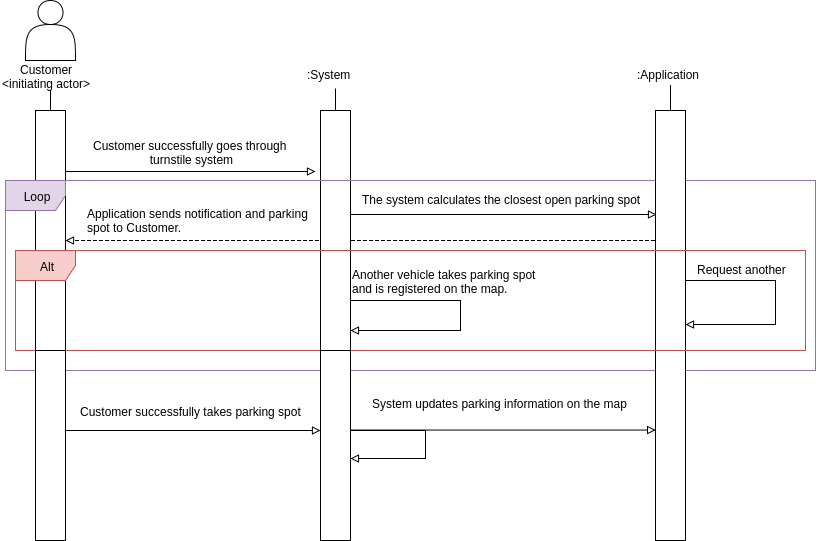

The diagram above was exported from draw.io. Its source (the exported page's mxGraphModel, read from the mxfile embedded in the PNG):
<mxGraphModel dx="872" dy="400" grid="1" gridSize="10" guides="1" tooltips="1" connect="1" arrows="1" fold="1" page="1" pageScale="1" pageWidth="850" pageHeight="1100" math="0" shadow="0">
  <root>
    <mxCell id="0" />
    <mxCell id="1" parent="0" />
    <mxCell id="64" style="edgeStyle=orthogonalEdgeStyle;rounded=0;html=1;startArrow=none;startFill=0;endArrow=block;endFill=0;jettySize=auto;orthogonalLoop=1;entryX=0.004;entryY=0.875;exitX=1;exitY=0.25;entryPerimeter=0;" edge="1" parent="1">
      <mxGeometry relative="1" as="geometry">
        <mxPoint x="625.0506329113924" y="479.55696202531647" as="sourcePoint" />
        <mxPoint x="930.1139240506329" y="479.55696202531647" as="targetPoint" />
        <Array as="points" />
      </mxGeometry>
    </mxCell>
    <mxCell id="2" value="" style="shape=actor;whiteSpace=wrap;html=1;" vertex="1" parent="1">
      <mxGeometry x="300" y="50" width="50" height="60" as="geometry" />
    </mxCell>
    <mxCell id="12" style="edgeStyle=orthogonalEdgeStyle;rounded=0;html=1;jettySize=auto;orthogonalLoop=1;entryX=0.5;entryY=0;endArrow=none;endFill=0;" edge="1" parent="1" source="5" target="8">
      <mxGeometry relative="1" as="geometry">
        <mxPoint x="330" y="180" as="targetPoint" />
        <Array as="points" />
      </mxGeometry>
    </mxCell>
    <mxCell id="5" value="&lt;div align=&quot;center&quot;&gt;Customer&lt;br&gt;&amp;lt;initiating actor&amp;gt;&lt;br&gt;&lt;/div&gt;" style="text;html=1;resizable=0;points=[];autosize=1;align=left;verticalAlign=top;spacingTop=-4;" vertex="1" parent="1">
      <mxGeometry x="275" y="110" width="100" height="30" as="geometry" />
    </mxCell>
    <mxCell id="23" style="edgeStyle=orthogonalEdgeStyle;rounded=0;html=1;endArrow=block;endFill=0;jettySize=auto;orthogonalLoop=1;" edge="1" parent="1">
      <mxGeometry relative="1" as="geometry">
        <mxPoint x="590" y="221" as="targetPoint" />
        <Array as="points">
          <mxPoint x="390" y="221" />
        </Array>
        <mxPoint x="340" y="221" as="sourcePoint" />
      </mxGeometry>
    </mxCell>
    <mxCell id="24" value="Customer successfully goes through&lt;div&gt;&amp;nbsp;turnstile system&lt;/div&gt;" style="text;html=1;resizable=0;points=[];align=center;verticalAlign=middle;labelBackgroundColor=none;" vertex="1" connectable="0" parent="23">
      <mxGeometry x="-0.2549" relative="1" as="geometry">
        <mxPoint x="31" y="-20" as="offset" />
      </mxGeometry>
    </mxCell>
    <mxCell id="8" value="" style="whiteSpace=wrap;html=1;" vertex="1" parent="1">
      <mxGeometry x="310" y="160" width="30" height="240" as="geometry" />
    </mxCell>
    <mxCell id="44" style="edgeStyle=orthogonalEdgeStyle;rounded=0;html=1;entryX=1;entryY=0.5;dashed=1;startArrow=none;startFill=0;endArrow=block;endFill=0;jettySize=auto;orthogonalLoop=1;" edge="1" parent="1">
      <mxGeometry relative="1" as="geometry">
        <mxPoint x="929" y="290" as="sourcePoint" />
        <mxPoint x="340" y="290" as="targetPoint" />
        <Array as="points">
          <mxPoint x="910" y="290" />
          <mxPoint x="910" y="290" />
        </Array>
      </mxGeometry>
    </mxCell>
    <mxCell id="14" value="" style="whiteSpace=wrap;html=1;" vertex="1" parent="1">
      <mxGeometry x="595" y="160" width="30" height="240" as="geometry" />
    </mxCell>
    <mxCell id="15" value=":System&lt;br&gt;" style="text;html=1;resizable=0;points=[];autosize=1;align=left;verticalAlign=top;spacingTop=-4;" vertex="1" parent="1">
      <mxGeometry x="580" y="115" width="60" height="20" as="geometry" />
    </mxCell>
    <mxCell id="22" style="edgeStyle=orthogonalEdgeStyle;rounded=0;html=1;jettySize=auto;orthogonalLoop=1;entryX=0.5;entryY=0;endArrow=none;endFill=0;" edge="1" parent="1" target="14">
      <mxGeometry x="610" y="160" as="geometry">
        <mxPoint x="610" y="180" as="targetPoint" />
        <mxPoint x="610" y="138" as="sourcePoint" />
        <Array as="points">
          <mxPoint x="610" y="160" />
        </Array>
      </mxGeometry>
    </mxCell>
    <mxCell id="31" style="edgeStyle=orthogonalEdgeStyle;rounded=0;html=1;exitX=1;exitY=0.25;endArrow=block;endFill=0;jettySize=auto;orthogonalLoop=1;entryX=0.033;entryY=0.357;entryPerimeter=0;" edge="1" parent="1">
      <mxGeometry relative="1" as="geometry">
        <mxPoint x="931" y="264" as="targetPoint" />
        <Array as="points">
          <mxPoint x="625" y="264" />
        </Array>
        <mxPoint x="625" y="234" as="sourcePoint" />
      </mxGeometry>
    </mxCell>
    <mxCell id="32" value="The system calculates the closest open parking spot&lt;br&gt;" style="text;html=1;resizable=0;points=[];autosize=1;align=left;verticalAlign=top;spacingTop=-4;" vertex="1" parent="1">
      <mxGeometry x="635" y="240" width="290" height="20" as="geometry" />
    </mxCell>
    <mxCell id="45" value="Application sends notification and parking&lt;div&gt;spot to Customer.&lt;/div&gt;" style="text;html=1;resizable=0;points=[];autosize=1;align=left;verticalAlign=top;spacingTop=-4;" vertex="1" parent="1">
      <mxGeometry x="360" y="254" width="240" height="30" as="geometry" />
    </mxCell>
    <mxCell id="46" value="Loop&lt;br&gt;" style="shape=umlFrame;whiteSpace=wrap;html=1;fillColor=#E1D5E7;strokeColor=#9673A6;" vertex="1" parent="1">
      <mxGeometry x="280" y="230" width="810" height="190" as="geometry" />
    </mxCell>
    <mxCell id="51" style="edgeStyle=orthogonalEdgeStyle;rounded=0;html=1;exitX=1;exitY=0.25;endArrow=block;endFill=0;jettySize=auto;orthogonalLoop=1;entryX=0;entryY=0.25;" edge="1" parent="1">
      <mxGeometry x="340" y="480" as="geometry">
        <mxPoint x="340" y="480" as="sourcePoint" />
        <mxPoint x="595" y="480" as="targetPoint" />
        <Array as="points" />
      </mxGeometry>
    </mxCell>
    <mxCell id="52" value="&lt;span&gt;Customer successfully takes parking spot&lt;/span&gt;&lt;br&gt;" style="text;html=1;resizable=0;points=[];align=center;verticalAlign=middle;labelBackgroundColor=#ffffff;" vertex="1" connectable="0" parent="51">
      <mxGeometry x="-0.2549" relative="1" as="geometry">
        <mxPoint x="30" y="-20" as="offset" />
      </mxGeometry>
    </mxCell>
    <mxCell id="57" value="" style="whiteSpace=wrap;html=1;" vertex="1" parent="1">
      <mxGeometry x="930" y="160" width="30" height="340" as="geometry" />
    </mxCell>
    <mxCell id="65" style="edgeStyle=orthogonalEdgeStyle;rounded=0;html=1;entryX=0.5;entryY=0;startArrow=none;startFill=0;endArrow=none;endFill=0;jettySize=auto;orthogonalLoop=1;" edge="1" parent="1" source="59" target="57">
      <mxGeometry relative="1" as="geometry">
        <Array as="points">
          <mxPoint x="945" y="150" />
          <mxPoint x="945" y="150" />
        </Array>
      </mxGeometry>
    </mxCell>
    <mxCell id="59" value=":Application" style="text;html=1;resizable=0;points=[];autosize=1;align=left;verticalAlign=top;spacingTop=-4;" vertex="1" parent="1">
      <mxGeometry x="910" y="115" width="80" height="20" as="geometry" />
    </mxCell>
    <mxCell id="61" value="System updates parking information on the map" style="text;html=1;resizable=0;points=[];autosize=1;align=left;verticalAlign=top;spacingTop=-4;" vertex="1" parent="1">
      <mxGeometry x="645" y="444" width="270" height="20" as="geometry" />
    </mxCell>
    <mxCell id="77" style="edgeStyle=orthogonalEdgeStyle;rounded=0;html=1;startArrow=none;startFill=0;endArrow=block;endFill=0;jettySize=auto;orthogonalLoop=1;" edge="1" parent="1">
      <mxGeometry relative="1" as="geometry">
        <mxPoint x="970" y="330" as="sourcePoint" />
        <mxPoint x="960" y="374" as="targetPoint" />
        <Array as="points">
          <mxPoint x="961" y="330" />
          <mxPoint x="1050" y="330" />
          <mxPoint x="1050" y="374" />
        </Array>
      </mxGeometry>
    </mxCell>
    <mxCell id="85" value="" style="whiteSpace=wrap;html=1;strokeColor=#000000;fillColor=#ffffff;" vertex="1" parent="1">
      <mxGeometry x="930" y="400" width="30" height="190" as="geometry" />
    </mxCell>
    <mxCell id="78" value="Request another&lt;br&gt;" style="text;html=1;resizable=0;points=[];autosize=1;align=left;verticalAlign=top;spacingTop=-4;" vertex="1" parent="1">
      <mxGeometry x="970" y="310" width="110" height="20" as="geometry" />
    </mxCell>
    <mxCell id="84" value="Alt" style="shape=umlFrame;whiteSpace=wrap;html=1;fillColor=#F8CECC;strokeColor=#B85450;" vertex="1" parent="1">
      <mxGeometry x="290" y="300" width="790" height="100" as="geometry" />
    </mxCell>
    <mxCell id="86" value="" style="whiteSpace=wrap;html=1;strokeColor=#000000;fillColor=#ffffff;" vertex="1" parent="1">
      <mxGeometry x="595" y="400" width="30" height="190" as="geometry" />
    </mxCell>
    <mxCell id="87" value="" style="whiteSpace=wrap;html=1;strokeColor=#000000;fillColor=#ffffff;" vertex="1" parent="1">
      <mxGeometry x="310" y="400" width="30" height="190" as="geometry" />
    </mxCell>
    <mxCell id="6623523b4f93e32c-107" style="edgeStyle=orthogonalEdgeStyle;shape=flexArrow;rounded=0;html=1;exitX=0.5;exitY=1;jettySize=auto;orthogonalLoop=1;width=11.11111111111111;endSize=0.9777777777777777;endWidth=0;" edge="1" parent="1" source="8" target="8">
      <mxGeometry relative="1" as="geometry" />
    </mxCell>
    <mxCell id="6623523b4f93e32c-113" style="edgeStyle=orthogonalEdgeStyle;rounded=0;html=1;jettySize=auto;orthogonalLoop=1;endArrow=block;endFill=0;exitX=1;exitY=0.709;exitPerimeter=0;" edge="1" parent="1" source="14" target="86">
      <mxGeometry relative="1" as="geometry">
        <mxPoint x="628" y="508" as="targetPoint" />
        <mxPoint x="680" y="330" as="sourcePoint" />
        <Array as="points">
          <mxPoint x="625" y="480" />
          <mxPoint x="700" y="480" />
          <mxPoint x="700" y="508" />
        </Array>
      </mxGeometry>
    </mxCell>
    <mxCell id="6623523b4f93e32c-118" style="edgeStyle=orthogonalEdgeStyle;rounded=0;html=1;endArrow=block;endFill=0;jettySize=auto;orthogonalLoop=1;" edge="1" parent="1">
      <mxGeometry relative="1" as="geometry">
        <mxPoint x="625" y="380" as="targetPoint" />
        <mxPoint x="625" y="350" as="sourcePoint" />
        <Array as="points">
          <mxPoint x="735" y="350" />
          <mxPoint x="735" y="380" />
        </Array>
      </mxGeometry>
    </mxCell>
    <mxCell id="6623523b4f93e32c-117" value="Another vehicle takes parking spot&lt;div&gt;and is registered on the map.&lt;/div&gt;" style="text;html=1;resizable=0;points=[];autosize=1;align=left;verticalAlign=top;spacingTop=-4;" vertex="1" parent="1">
      <mxGeometry x="625" y="315" width="200" height="30" as="geometry" />
    </mxCell>
  </root>
</mxGraphModel>